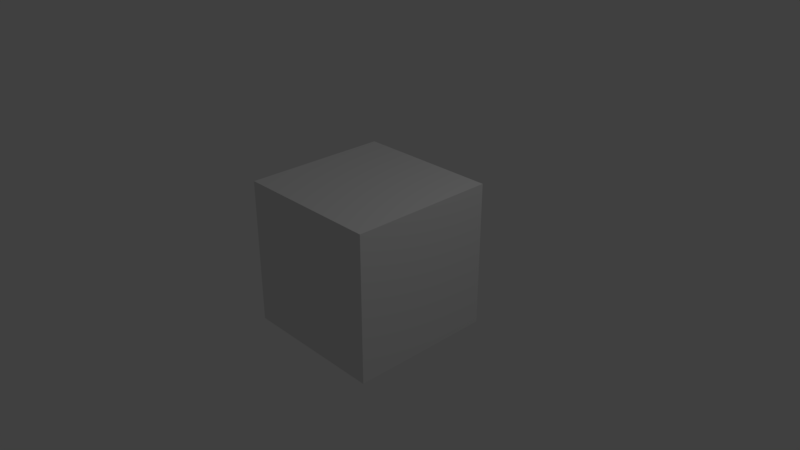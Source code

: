 # Source: box.blend  (saved by Blender 2.79.0; exported with 4.5.12 LTS)
import bpy
from mathutils import Matrix  # noqa: F401  (used for matrix-valued properties, if any)

bpy.ops.wm.read_factory_settings(use_empty=True)
scene = bpy.context.scene
scene.name = 'Scene'

# ---- collections
col_collection_1 = bpy.data.collections.new('Collection 1'); scene.collection.children.link(col_collection_1)

# ---- materials (node trees are filled in below, after node groups)
mat_material = bpy.data.materials.new('Material')
mat_material.alpha_threshold = 0.0
mat_material.use_transparent_shadow = False
mat_material.roughness = 0.5
mat_material.line_color = (0.0, 0.0, 0.0, 1.0)

# ---- material node trees

# ---- world
world_world = bpy.data.worlds.new('World'); scene.world = world_world
world_world.color = (0.05088, 0.05088, 0.05088)
world_world.use_sun_shadow = False
world_world.sun_shadow_jitter_overblur = 0.0
world_world.cycles.sampling_method = 'MANUAL'

# ---- cameras
cam_camera = bpy.data.cameras.new('Camera')
cam_camera.clip_end = 100.0
cam_camera.lens = 35.0
cam_camera.sensor_width = 32.0
cam_camera.sensor_height = 18.0
cam_camera.ortho_scale = 7.314
cam_camera.dof.focus_distance = 0.0
cam_camera.dof.aperture_fstop = 128.0

# ---- lights
light_lamp = bpy.data.lights.new('Lamp', 'POINT')
light_lamp.transmission_factor = 0.0
light_lamp.cutoff_distance = 30.0
light_lamp.energy = 100.0
light_lamp.shadow_buffer_clip_start = 1.001
light_lamp.shadow_soft_size = 0.1
light_lamp.shadow_maximum_resolution = 0.006
light_lamp.use_absolute_resolution = True

# ---- meshes
me_cube = bpy.data.meshes.new('Cube')
me_cube.from_pydata([(1.0, 1.0, -1.0), (1.0, -1.0, -1.0), (-1.0, -1.0, -1.0), (-1.0, 1.0, -1.0), (1.0, 1.0, 1.0), (1.0, -1.0, 1.0), (-1.0, -1.0, 1.0), (-1.0, 1.0, 1.0)], [], [(0, 1, 2, 3), (4, 7, 6, 5), (0, 4, 5, 1), (1, 5, 6, 2), (2, 6, 7, 3), (4, 0, 3, 7)])
_ca = me_cube.color_attributes.new('Col', 'BYTE_COLOR', 'CORNER')
_ca.data.foreach_set('color', [0.1559, 0.159, 0.2051, 1.0, 0.1559, 0.159, 0.2051, 1.0, 0.1559, 0.159, 0.2051, 1.0, 0.1559, 0.159, 0.2051, 1.0, 0.0, 1.0, 0.02217, 1.0, 0.0, 1.0, 0.02217, 1.0, 0.0, 1.0, 0.02217, 1.0, 0.0, 1.0, 0.02217, 1.0, 0.0, 1.0, 0.02217, 1.0, 0.0, 1.0, 0.02217, 1.0, 0.0, 1.0, 0.02217, 1.0, 0.0, 1.0, 0.02217, 1.0, 0.0, 1.0, 0.02217, 1.0, 0.0, 1.0, 0.02217, 1.0, 0.0, 1.0, 0.02217, 1.0, 0.0, 1.0, 0.02217, 1.0, 1.0, 1.0, 1.0, 1.0, 1.0, 1.0, 1.0, 1.0, 1.0, 1.0, 1.0, 1.0, 1.0, 1.0, 1.0, 1.0, 1.0, 1.0, 1.0, 1.0, 1.0, 1.0, 1.0, 1.0, 1.0, 1.0, 1.0, 1.0, 1.0, 1.0, 1.0, 1.0])
me_cube.materials.append(mat_material)
me_cube.use_remesh_preserve_volume = False
me_cube.use_remesh_preserve_attributes = False
me_cube.use_mirror_vertex_groups = False
me_cube.update()

# ---- objects
ob_cube = bpy.data.objects.new('Cube', me_cube)
ob_lamp = bpy.data.objects.new('Lamp', light_lamp)
ob_camera = bpy.data.objects.new('Camera', cam_camera)

# ---- transforms, parenting, visibility, modifiers, constraints
ob_cube.location = (0.0, 0.0, 0.0)
ob_cube.lock_rotations_4d = False
ob_cube.empty_display_type = 'ARROWS'
ob_cube.lineart.crease_threshold = 0.0
_vg = ob_cube.vertex_groups.new(name='Group')
ob_lamp.location = (4.076, 1.005, 5.904)
ob_lamp.rotation_euler = (0.6503, 0.05522, 1.866)
ob_lamp.lock_rotations_4d = False
ob_lamp.empty_display_type = 'ARROWS'
ob_lamp.color = (0.0, 0.0, 0.0, 0.0)
ob_lamp.lineart.crease_threshold = 0.0
ob_camera.location = (7.481, -6.508, 5.344)
ob_camera.rotation_euler = (1.109, 0.0, 0.8149)
ob_camera.lock_rotations_4d = False
ob_camera.empty_display_type = 'ARROWS'
ob_camera.color = (0.0, 0.0, 0.0, 0.0)
ob_camera.display_type = 'WIRE'
ob_camera.lineart.crease_threshold = 0.0

# ---- collection membership
col_collection_1.objects.link(ob_cube)
col_collection_1.objects.link(ob_lamp)
col_collection_1.objects.link(ob_camera)

# ---- scene / render settings (as saved in the file)
scene.camera = ob_camera
scene.frame_start = 1; scene.frame_end = 250; scene.frame_set(1)
scene.render.engine = 'BLENDER_EEVEE_NEXT'
scene.render.resolution_percentage = 50
scene.render.dither_intensity = 0.0
scene.cycles.use_denoising = False
scene.cycles.samples = 128
scene.cycles.sampling_pattern = 'TABULATED_SOBOL'
scene.cycles.use_adaptive_sampling = False
scene.cycles.use_light_tree = False
scene.cycles.blur_glossy = 0.0
scene.cycles.sample_clamp_indirect = 0.0
scene.view_settings.view_transform = 'Standard'
bpy.context.view_layer.update()
